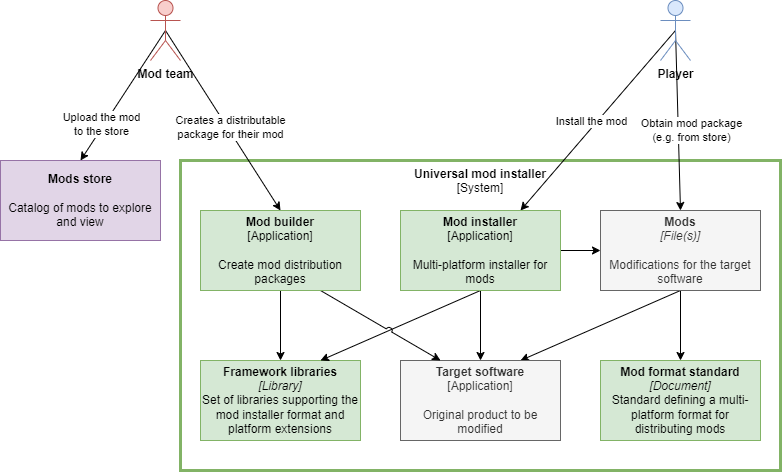

The diagram above was exported from draw.io. Its source (the exported page's mxGraphModel, read from the mxfile embedded in the PNG):
<mxGraphModel dx="804" dy="873" grid="1" gridSize="10" guides="1" tooltips="1" connect="1" arrows="1" fold="1" page="1" pageScale="1" pageWidth="827" pageHeight="1169" math="0" shadow="0">
  <root>
    <mxCell id="0" />
    <mxCell id="1" parent="0" />
    <mxCell id="4" value="&lt;b style=&quot;border-color: var(--border-color);&quot;&gt;Universal mod installer&lt;br style=&quot;border-color: var(--border-color);&quot;&gt;&lt;/b&gt;[System]" style="rounded=0;whiteSpace=wrap;html=1;fillColor=none;strokeColor=#82b366;verticalAlign=top;align=center;strokeWidth=3;fillStyle=auto;" parent="1" vertex="1">
      <mxGeometry x="200" y="230" width="600" height="310" as="geometry" />
    </mxCell>
    <mxCell id="14" style="edgeStyle=none;html=1;exitX=0.5;exitY=1;exitDx=0;exitDy=0;entryX=0.5;entryY=0;entryDx=0;entryDy=0;" edge="1" parent="1" source="5" target="13">
      <mxGeometry relative="1" as="geometry" />
    </mxCell>
    <mxCell id="26" style="edgeStyle=none;jumpStyle=arc;html=1;exitX=0.5;exitY=1;exitDx=0;exitDy=0;entryX=0.75;entryY=0;entryDx=0;entryDy=0;" edge="1" parent="1" source="5" target="6">
      <mxGeometry relative="1" as="geometry" />
    </mxCell>
    <mxCell id="5" value="&lt;b&gt;Mods&lt;br&gt;&lt;/b&gt;&lt;i&gt;[File(s)]&lt;br&gt;&lt;/i&gt;&lt;br&gt;Modifications for the target software" style="rounded=0;whiteSpace=wrap;html=1;fillColor=#f5f5f5;strokeColor=#666666;fontColor=#333333;" parent="1" vertex="1">
      <mxGeometry x="620" y="280" width="160" height="80" as="geometry" />
    </mxCell>
    <mxCell id="6" value="&lt;b&gt;Target software&lt;br&gt;&lt;/b&gt;[Application]&lt;br&gt;&lt;br&gt;Original product to be modified" style="rounded=0;whiteSpace=wrap;html=1;fillColor=#f5f5f5;strokeColor=#666666;fontColor=#333333;" parent="1" vertex="1">
      <mxGeometry x="420" y="430" width="160" height="80" as="geometry" />
    </mxCell>
    <mxCell id="7" value="&lt;b&gt;Framework libraries&lt;br&gt;&lt;/b&gt;&lt;i&gt;[Library]&lt;br&gt;&lt;/i&gt;Set of libraries supporting the mod installer format and platform extensions" style="rounded=0;whiteSpace=wrap;html=1;fillColor=#d5e8d4;strokeColor=#82b366;" parent="1" vertex="1">
      <mxGeometry x="220" y="430" width="160" height="80" as="geometry" />
    </mxCell>
    <mxCell id="8" value="&lt;b&gt;Mods store&lt;/b&gt;&lt;br&gt;&lt;br&gt;Catalog of mods to explore and view" style="rounded=0;whiteSpace=wrap;html=1;fillColor=#e1d5e7;strokeColor=#9673a6;" vertex="1" parent="1">
      <mxGeometry x="20" y="230" width="160" height="80" as="geometry" />
    </mxCell>
    <mxCell id="24" style="edgeStyle=none;jumpStyle=arc;html=1;exitX=0.5;exitY=0.5;exitDx=0;exitDy=0;exitPerimeter=0;entryX=0.5;entryY=0;entryDx=0;entryDy=0;" edge="1" parent="1" source="9" target="5">
      <mxGeometry relative="1" as="geometry" />
    </mxCell>
    <mxCell id="25" value="Obtain mod package&lt;br&gt;(e.g. from store)" style="edgeLabel;html=1;align=center;verticalAlign=middle;resizable=0;points=[];" vertex="1" connectable="0" parent="24">
      <mxGeometry x="-0.3645" y="-1" relative="1" as="geometry">
        <mxPoint x="15" y="42" as="offset" />
      </mxGeometry>
    </mxCell>
    <mxCell id="29" style="edgeStyle=none;jumpStyle=arc;html=1;exitX=0.5;exitY=0.5;exitDx=0;exitDy=0;exitPerimeter=0;entryX=0.75;entryY=0;entryDx=0;entryDy=0;" edge="1" parent="1" source="9" target="11">
      <mxGeometry relative="1" as="geometry" />
    </mxCell>
    <mxCell id="30" value="Install the mod" style="edgeLabel;html=1;align=center;verticalAlign=middle;resizable=0;points=[];" vertex="1" connectable="0" parent="29">
      <mxGeometry x="-0.1157" relative="1" as="geometry">
        <mxPoint x="-16" y="11" as="offset" />
      </mxGeometry>
    </mxCell>
    <mxCell id="9" value="Player" style="shape=umlActor;verticalLabelPosition=bottom;verticalAlign=top;html=1;outlineConnect=0;fillColor=#dae8fc;strokeColor=#6c8ebf;fontStyle=1" vertex="1" parent="1">
      <mxGeometry x="680" y="70" width="30" height="60" as="geometry" />
    </mxCell>
    <mxCell id="20" style="edgeStyle=none;jumpStyle=arc;html=1;exitX=0.5;exitY=0.5;exitDx=0;exitDy=0;exitPerimeter=0;entryX=0.5;entryY=0;entryDx=0;entryDy=0;" edge="1" parent="1" source="10" target="18">
      <mxGeometry relative="1" as="geometry" />
    </mxCell>
    <mxCell id="21" value="Creates a distributable&lt;br&gt;package for their mod" style="edgeLabel;html=1;align=center;verticalAlign=middle;resizable=0;points=[];" vertex="1" connectable="0" parent="20">
      <mxGeometry x="-0.2793" y="-3" relative="1" as="geometry">
        <mxPoint x="26" y="30" as="offset" />
      </mxGeometry>
    </mxCell>
    <mxCell id="22" style="edgeStyle=none;jumpStyle=arc;html=1;exitX=0.5;exitY=0.5;exitDx=0;exitDy=0;exitPerimeter=0;entryX=0.5;entryY=0;entryDx=0;entryDy=0;" edge="1" parent="1" source="10" target="8">
      <mxGeometry relative="1" as="geometry" />
    </mxCell>
    <mxCell id="23" value="Upload the mod&lt;br&gt;to the store" style="edgeLabel;html=1;align=center;verticalAlign=middle;resizable=0;points=[];" vertex="1" connectable="0" parent="22">
      <mxGeometry x="0.2306" y="1" relative="1" as="geometry">
        <mxPoint x="-13" y="13" as="offset" />
      </mxGeometry>
    </mxCell>
    <mxCell id="10" value="Mod team" style="shape=umlActor;verticalLabelPosition=bottom;verticalAlign=top;html=1;outlineConnect=0;fillColor=#f8cecc;strokeColor=#b85450;fontStyle=1" vertex="1" parent="1">
      <mxGeometry x="170" y="70" width="30" height="60" as="geometry" />
    </mxCell>
    <mxCell id="16" style="edgeStyle=none;html=1;exitX=0.5;exitY=1;exitDx=0;exitDy=0;entryX=0.5;entryY=0;entryDx=0;entryDy=0;jumpStyle=arc;" edge="1" parent="1" source="11" target="6">
      <mxGeometry relative="1" as="geometry" />
    </mxCell>
    <mxCell id="17" style="edgeStyle=none;html=1;exitX=0.5;exitY=1;exitDx=0;exitDy=0;entryX=0.75;entryY=0;entryDx=0;entryDy=0;" edge="1" parent="1" source="11" target="7">
      <mxGeometry relative="1" as="geometry" />
    </mxCell>
    <mxCell id="31" style="edgeStyle=none;jumpStyle=arc;html=1;exitX=1;exitY=0.5;exitDx=0;exitDy=0;entryX=0;entryY=0.5;entryDx=0;entryDy=0;" edge="1" parent="1" source="11" target="5">
      <mxGeometry relative="1" as="geometry" />
    </mxCell>
    <mxCell id="11" value="&lt;b&gt;Mod installer&lt;br&gt;&lt;/b&gt;[Application]&lt;br&gt;&lt;br&gt;Multi-platform installer for mods" style="rounded=0;whiteSpace=wrap;html=1;fillColor=#d5e8d4;strokeColor=#82b366;" vertex="1" parent="1">
      <mxGeometry x="420" y="280" width="160" height="80" as="geometry" />
    </mxCell>
    <mxCell id="13" value="&lt;b&gt;Mod format standard&lt;br&gt;&lt;/b&gt;&lt;i&gt;[Document]&lt;/i&gt;&lt;br&gt;Standard defining a multi-platform format for distributing mods" style="rounded=0;whiteSpace=wrap;html=1;fillColor=#d5e8d4;strokeColor=#82b366;" vertex="1" parent="1">
      <mxGeometry x="620" y="430" width="160" height="80" as="geometry" />
    </mxCell>
    <mxCell id="19" style="edgeStyle=none;html=1;exitX=0.5;exitY=1;exitDx=0;exitDy=0;entryX=0.5;entryY=0;entryDx=0;entryDy=0;jumpStyle=arc;" edge="1" parent="1" source="18" target="7">
      <mxGeometry relative="1" as="geometry" />
    </mxCell>
    <mxCell id="27" style="edgeStyle=none;jumpStyle=arc;html=1;exitX=0.75;exitY=1;exitDx=0;exitDy=0;entryX=0.25;entryY=0;entryDx=0;entryDy=0;" edge="1" parent="1" source="18" target="6">
      <mxGeometry relative="1" as="geometry" />
    </mxCell>
    <mxCell id="18" value="&lt;b&gt;Mod builder&lt;br&gt;&lt;/b&gt;[Application]&lt;br&gt;&lt;br&gt;Create mod distribution packages" style="rounded=0;whiteSpace=wrap;html=1;fillColor=#d5e8d4;strokeColor=#82b366;" vertex="1" parent="1">
      <mxGeometry x="220" y="280" width="160" height="80" as="geometry" />
    </mxCell>
  </root>
</mxGraphModel>